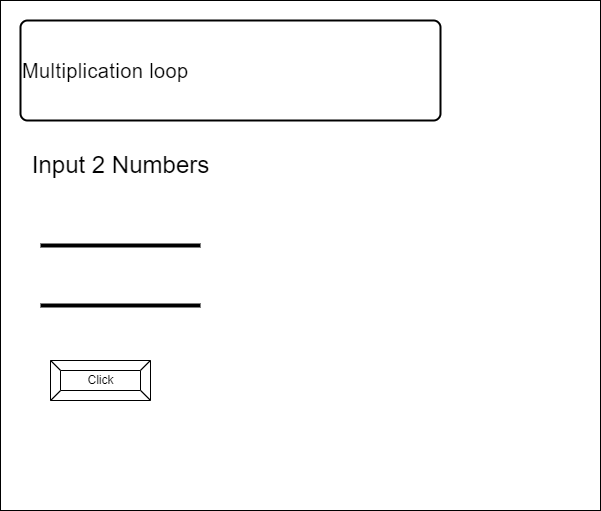

The diagram above was exported from draw.io. Its source (the exported page's mxGraphModel, read from the mxfile embedded in the PNG):
<mxGraphModel dx="1314" dy="684" grid="1" gridSize="10" guides="1" tooltips="1" connect="1" arrows="1" fold="1" page="1" pageScale="1" pageWidth="850" pageHeight="1100" math="0" shadow="0">
  <root>
    <mxCell id="0" />
    <mxCell id="1" parent="0" />
    <mxCell id="2" value="" style="rounded=0;whiteSpace=wrap;html=1;" parent="1" vertex="1">
      <mxGeometry x="80" y="150" width="600" height="510" as="geometry" />
    </mxCell>
    <mxCell id="6" value="Click" style="labelPosition=center;verticalLabelPosition=middle;align=center;html=1;shape=mxgraph.basic.button;dx=10;" parent="1" vertex="1">
      <mxGeometry x="130" y="510" width="100" height="40" as="geometry" />
    </mxCell>
    <mxCell id="7" value="" style="line;strokeWidth=4;html=1;perimeter=backbonePerimeter;points=[];outlineConnect=0;" vertex="1" parent="1">
      <mxGeometry x="120" y="450" width="160" height="10" as="geometry" />
    </mxCell>
    <mxCell id="10" value="" style="line;strokeWidth=4;html=1;perimeter=backbonePerimeter;points=[];outlineConnect=0;" vertex="1" parent="1">
      <mxGeometry x="120" y="390" width="160" height="10" as="geometry" />
    </mxCell>
    <mxCell id="11" value="&lt;span style=&quot;font-family: &amp;#34;roboto&amp;#34; , &amp;#34;helvetica&amp;#34; , &amp;#34;arial&amp;#34; , sans-serif ; font-size: 20px ; letter-spacing: 0.4px&quot;&gt;Multiplication loop&lt;/span&gt;" style="rounded=1;whiteSpace=wrap;html=1;absoluteArcSize=1;arcSize=14;strokeWidth=2;align=left;" vertex="1" parent="1">
      <mxGeometry x="100" y="170" width="420" height="100" as="geometry" />
    </mxCell>
    <mxCell id="12" value="Input 2 Numbers" style="text;html=1;align=center;verticalAlign=middle;resizable=0;points=[];autosize=1;strokeColor=none;fillColor=none;fontSize=24;fontColor=#000000;" vertex="1" parent="1">
      <mxGeometry x="105" y="300" width="190" height="30" as="geometry" />
    </mxCell>
  </root>
</mxGraphModel>